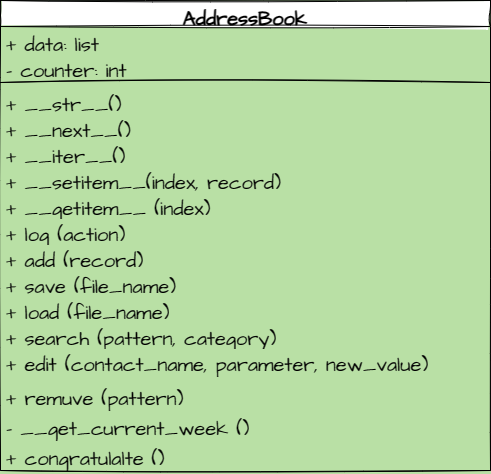

The diagram above was exported from draw.io. Its source (the exported page's mxGraphModel, read from the mxfile embedded in the PNG):
<mxGraphModel dx="1034" dy="588" grid="1" gridSize="10" guides="1" tooltips="1" connect="1" arrows="1" fold="1" page="1" pageScale="1" pageWidth="827" pageHeight="1169" background="#B9E0A5" math="0" shadow="0">
  <root>
    <mxCell id="0" />
    <mxCell id="1" parent="0" />
    <mxCell id="zjiqCyZ4y2ayv3iLyZFs-3" value="AddressBook    " style="swimlane;fontStyle=1;align=center;verticalAlign=top;childLayout=stackLayout;horizontal=1;startSize=26;horizontalStack=0;resizeParent=1;resizeParentMax=0;resizeLast=0;collapsible=1;marginBottom=0;whiteSpace=wrap;html=1;sketch=1;hachureGap=4;jiggle=2;curveFitting=1;fontFamily=Architects Daughter;fontSource=https%3A%2F%2Ffonts.googleapis.com%2Fcss%3Ffamily%3DArchitects%2BDaughter;fontSize=20;" vertex="1" parent="1">
      <mxGeometry x="180" y="80" width="490" height="470" as="geometry" />
    </mxCell>
    <mxCell id="zjiqCyZ4y2ayv3iLyZFs-4" value="+&amp;nbsp;data: list " style="text;strokeColor=none;fillColor=none;align=left;verticalAlign=top;spacingLeft=4;spacingRight=4;overflow=hidden;rotatable=0;points=[[0,0.5],[1,0.5]];portConstraint=eastwest;whiteSpace=wrap;html=1;fontSize=20;fontFamily=Architects Daughter;" vertex="1" parent="zjiqCyZ4y2ayv3iLyZFs-3">
      <mxGeometry y="26" width="490" height="26" as="geometry" />
    </mxCell>
    <mxCell id="zjiqCyZ4y2ayv3iLyZFs-9" value="- counter: int " style="text;strokeColor=none;fillColor=none;align=left;verticalAlign=top;spacingLeft=4;spacingRight=4;overflow=hidden;rotatable=0;points=[[0,0.5],[1,0.5]];portConstraint=eastwest;whiteSpace=wrap;html=1;fontSize=20;fontFamily=Architects Daughter;" vertex="1" parent="zjiqCyZ4y2ayv3iLyZFs-3">
      <mxGeometry y="52" width="490" height="26" as="geometry" />
    </mxCell>
    <mxCell id="zjiqCyZ4y2ayv3iLyZFs-5" value="" style="line;strokeWidth=1;fillColor=none;align=left;verticalAlign=middle;spacingTop=-1;spacingLeft=3;spacingRight=3;rotatable=0;labelPosition=right;points=[];portConstraint=eastwest;strokeColor=inherit;sketch=1;hachureGap=4;jiggle=2;curveFitting=1;fontFamily=Architects Daughter;fontSource=https%3A%2F%2Ffonts.googleapis.com%2Fcss%3Ffamily%3DArchitects%2BDaughter;fontSize=20;" vertex="1" parent="zjiqCyZ4y2ayv3iLyZFs-3">
      <mxGeometry y="78" width="490" height="8" as="geometry" />
    </mxCell>
    <mxCell id="zjiqCyZ4y2ayv3iLyZFs-6" value="+ __str__()" style="text;strokeColor=none;fillColor=none;align=left;verticalAlign=top;spacingLeft=4;spacingRight=4;overflow=hidden;rotatable=0;points=[[0,0.5],[1,0.5]];portConstraint=eastwest;whiteSpace=wrap;html=1;fontSize=20;fontFamily=Architects Daughter;" vertex="1" parent="zjiqCyZ4y2ayv3iLyZFs-3">
      <mxGeometry y="86" width="490" height="26" as="geometry" />
    </mxCell>
    <mxCell id="zjiqCyZ4y2ayv3iLyZFs-7" value="+ __next__()" style="text;strokeColor=none;fillColor=none;align=left;verticalAlign=top;spacingLeft=4;spacingRight=4;overflow=hidden;rotatable=0;points=[[0,0.5],[1,0.5]];portConstraint=eastwest;whiteSpace=wrap;html=1;fontSize=20;fontFamily=Architects Daughter;" vertex="1" parent="zjiqCyZ4y2ayv3iLyZFs-3">
      <mxGeometry y="112" width="490" height="26" as="geometry" />
    </mxCell>
    <mxCell id="zjiqCyZ4y2ayv3iLyZFs-8" value="+ __iter__()" style="text;strokeColor=none;fillColor=none;align=left;verticalAlign=top;spacingLeft=4;spacingRight=4;overflow=hidden;rotatable=0;points=[[0,0.5],[1,0.5]];portConstraint=eastwest;whiteSpace=wrap;html=1;fontSize=20;fontFamily=Architects Daughter;" vertex="1" parent="zjiqCyZ4y2ayv3iLyZFs-3">
      <mxGeometry y="138" width="490" height="26" as="geometry" />
    </mxCell>
    <mxCell id="zjiqCyZ4y2ayv3iLyZFs-10" value="+ __setitem__(index, record)" style="text;strokeColor=none;fillColor=none;align=left;verticalAlign=top;spacingLeft=4;spacingRight=4;overflow=hidden;rotatable=0;points=[[0,0.5],[1,0.5]];portConstraint=eastwest;whiteSpace=wrap;html=1;fontSize=20;fontFamily=Architects Daughter;" vertex="1" parent="zjiqCyZ4y2ayv3iLyZFs-3">
      <mxGeometry y="164" width="490" height="26" as="geometry" />
    </mxCell>
    <mxCell id="zjiqCyZ4y2ayv3iLyZFs-11" value="+ __getitem__ (index)&lt;br&gt;&amp;nbsp; &amp;nbsp; &amp;nbsp;" style="text;strokeColor=none;fillColor=none;align=left;verticalAlign=top;spacingLeft=4;spacingRight=4;overflow=hidden;rotatable=0;points=[[0,0.5],[1,0.5]];portConstraint=eastwest;whiteSpace=wrap;html=1;fontSize=20;fontFamily=Architects Daughter;" vertex="1" parent="zjiqCyZ4y2ayv3iLyZFs-3">
      <mxGeometry y="190" width="490" height="26" as="geometry" />
    </mxCell>
    <mxCell id="zjiqCyZ4y2ayv3iLyZFs-12" value="+ log (action)" style="text;strokeColor=none;fillColor=none;align=left;verticalAlign=top;spacingLeft=4;spacingRight=4;overflow=hidden;rotatable=0;points=[[0,0.5],[1,0.5]];portConstraint=eastwest;whiteSpace=wrap;html=1;fontSize=20;fontFamily=Architects Daughter;" vertex="1" parent="zjiqCyZ4y2ayv3iLyZFs-3">
      <mxGeometry y="216" width="490" height="26" as="geometry" />
    </mxCell>
    <mxCell id="zjiqCyZ4y2ayv3iLyZFs-13" value="+ add (record)" style="text;strokeColor=none;fillColor=none;align=left;verticalAlign=top;spacingLeft=4;spacingRight=4;overflow=hidden;rotatable=0;points=[[0,0.5],[1,0.5]];portConstraint=eastwest;whiteSpace=wrap;html=1;fontSize=20;fontFamily=Architects Daughter;" vertex="1" parent="zjiqCyZ4y2ayv3iLyZFs-3">
      <mxGeometry y="242" width="490" height="26" as="geometry" />
    </mxCell>
    <mxCell id="zjiqCyZ4y2ayv3iLyZFs-14" value="+ save (file_name)" style="text;strokeColor=none;fillColor=none;align=left;verticalAlign=top;spacingLeft=4;spacingRight=4;overflow=hidden;rotatable=0;points=[[0,0.5],[1,0.5]];portConstraint=eastwest;whiteSpace=wrap;html=1;fontSize=20;fontFamily=Architects Daughter;" vertex="1" parent="zjiqCyZ4y2ayv3iLyZFs-3">
      <mxGeometry y="268" width="490" height="26" as="geometry" />
    </mxCell>
    <mxCell id="zjiqCyZ4y2ayv3iLyZFs-15" value="+ load (file_name)" style="text;strokeColor=none;fillColor=none;align=left;verticalAlign=top;spacingLeft=4;spacingRight=4;overflow=hidden;rotatable=0;points=[[0,0.5],[1,0.5]];portConstraint=eastwest;whiteSpace=wrap;html=1;fontSize=20;fontFamily=Architects Daughter;" vertex="1" parent="zjiqCyZ4y2ayv3iLyZFs-3">
      <mxGeometry y="294" width="490" height="26" as="geometry" />
    </mxCell>
    <mxCell id="zjiqCyZ4y2ayv3iLyZFs-16" value="+ search (pattern, category)" style="text;strokeColor=none;fillColor=none;align=left;verticalAlign=top;spacingLeft=4;spacingRight=4;overflow=hidden;rotatable=0;points=[[0,0.5],[1,0.5]];portConstraint=eastwest;whiteSpace=wrap;html=1;fontSize=20;fontFamily=Architects Daughter;" vertex="1" parent="zjiqCyZ4y2ayv3iLyZFs-3">
      <mxGeometry y="320" width="490" height="26" as="geometry" />
    </mxCell>
    <mxCell id="zjiqCyZ4y2ayv3iLyZFs-17" value="+ edit (contact_name, parameter, new_value)" style="text;strokeColor=none;fillColor=none;align=left;verticalAlign=top;spacingLeft=4;spacingRight=4;overflow=hidden;rotatable=0;points=[[0,0.5],[1,0.5]];portConstraint=eastwest;whiteSpace=wrap;html=1;fontSize=20;fontFamily=Architects Daughter;" vertex="1" parent="zjiqCyZ4y2ayv3iLyZFs-3">
      <mxGeometry y="346" width="490" height="34" as="geometry" />
    </mxCell>
    <mxCell id="zjiqCyZ4y2ayv3iLyZFs-18" value="+ remuve (pattern)" style="text;strokeColor=none;fillColor=none;align=left;verticalAlign=top;spacingLeft=4;spacingRight=4;overflow=hidden;rotatable=0;points=[[0,0.5],[1,0.5]];portConstraint=eastwest;whiteSpace=wrap;html=1;fontSize=20;fontFamily=Architects Daughter;" vertex="1" parent="zjiqCyZ4y2ayv3iLyZFs-3">
      <mxGeometry y="380" width="490" height="30" as="geometry" />
    </mxCell>
    <mxCell id="zjiqCyZ4y2ayv3iLyZFs-19" value="- __get_current_week ()" style="text;strokeColor=none;fillColor=none;align=left;verticalAlign=top;spacingLeft=4;spacingRight=4;overflow=hidden;rotatable=0;points=[[0,0.5],[1,0.5]];portConstraint=eastwest;whiteSpace=wrap;html=1;fontSize=20;fontFamily=Architects Daughter;" vertex="1" parent="zjiqCyZ4y2ayv3iLyZFs-3">
      <mxGeometry y="410" width="490" height="30" as="geometry" />
    </mxCell>
    <mxCell id="zjiqCyZ4y2ayv3iLyZFs-20" value="+ congratulalte ()" style="text;strokeColor=none;fillColor=none;align=left;verticalAlign=top;spacingLeft=4;spacingRight=4;overflow=hidden;rotatable=0;points=[[0,0.5],[1,0.5]];portConstraint=eastwest;whiteSpace=wrap;html=1;fontSize=20;fontFamily=Architects Daughter;" vertex="1" parent="zjiqCyZ4y2ayv3iLyZFs-3">
      <mxGeometry y="440" width="490" height="30" as="geometry" />
    </mxCell>
  </root>
</mxGraphModel>